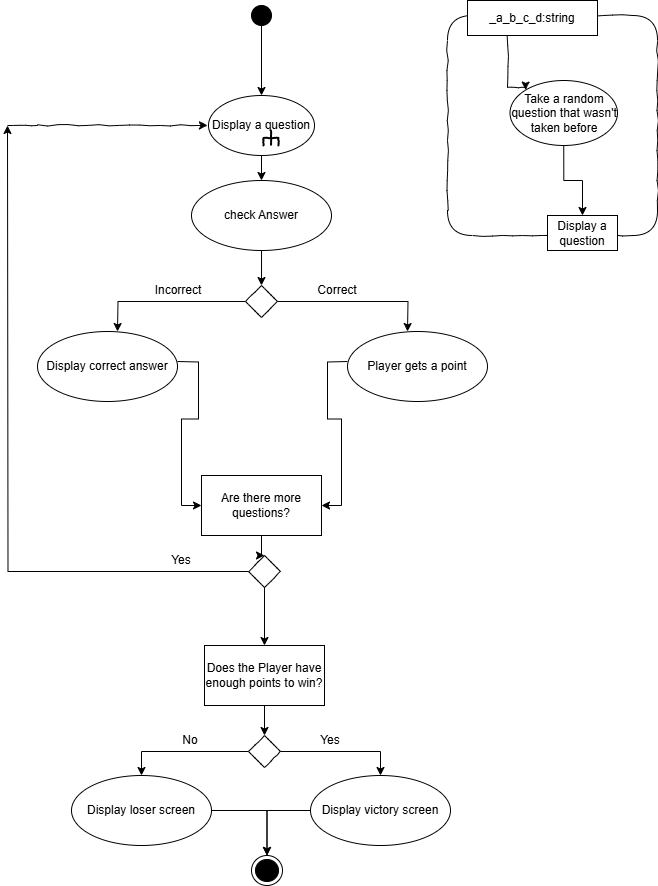

The diagram above was exported from draw.io. Its source (the exported page's mxGraphModel, read from the mxfile embedded in the PNG):
<mxGraphModel dx="868" dy="587" grid="1" gridSize="10" guides="1" tooltips="1" connect="1" arrows="1" fold="1" page="1" pageScale="1" pageWidth="827" pageHeight="1169" math="0" shadow="0">
  <root>
    <mxCell id="0" />
    <mxCell id="1" parent="0" />
    <mxCell id="IsxZa9K5eaozRp2qXtXe-68" style="edgeStyle=orthogonalEdgeStyle;rounded=0;orthogonalLoop=1;jettySize=auto;html=1;entryX=0.5;entryY=0;entryDx=0;entryDy=0;" edge="1" parent="1" source="IsxZa9K5eaozRp2qXtXe-17" target="IsxZa9K5eaozRp2qXtXe-19">
      <mxGeometry relative="1" as="geometry" />
    </mxCell>
    <mxCell id="IsxZa9K5eaozRp2qXtXe-17" value="" style="ellipse;whiteSpace=wrap;html=1;rounded=0;shadow=0;comic=0;labelBackgroundColor=none;strokeColor=#000000;strokeWidth=1;fillColor=#000000;fontFamily=Verdana;fontSize=12;fontColor=#000000;align=center;comic=1" vertex="1" parent="1">
      <mxGeometry x="404" y="30" width="20" height="20" as="geometry" />
    </mxCell>
    <mxCell id="IsxZa9K5eaozRp2qXtXe-69" style="edgeStyle=orthogonalEdgeStyle;rounded=0;orthogonalLoop=1;jettySize=auto;html=1;entryX=0.5;entryY=0;entryDx=0;entryDy=0;" edge="1" parent="1" source="IsxZa9K5eaozRp2qXtXe-19" target="IsxZa9K5eaozRp2qXtXe-51">
      <mxGeometry relative="1" as="geometry" />
    </mxCell>
    <mxCell id="IsxZa9K5eaozRp2qXtXe-19" value="Display a question" style="ellipse;whiteSpace=wrap;html=1;rounded=1;shadow=0;strokeWidth=1;comic=1;" vertex="1" parent="1">
      <mxGeometry x="361" y="120" width="106" height="60" as="geometry" />
    </mxCell>
    <mxCell id="IsxZa9K5eaozRp2qXtXe-20" value="" style="group;rotation=90;" vertex="1" connectable="0" parent="1">
      <mxGeometry x="414" y="150" width="20" height="20" as="geometry" />
    </mxCell>
    <mxCell id="IsxZa9K5eaozRp2qXtXe-21" value="" style="strokeWidth=2;html=1;shape=mxgraph.flowchart.annotation_2;align=left;rounded=1;comic=1;rotation=90;" vertex="1" parent="IsxZa9K5eaozRp2qXtXe-20">
      <mxGeometry x="2" y="5" width="15" height="15" as="geometry" />
    </mxCell>
    <mxCell id="IsxZa9K5eaozRp2qXtXe-22" value="" style="endArrow=none;html=1;entryX=0.508;entryY=0.487;entryPerimeter=0;exitX=1;exitY=0.5;exitPerimeter=0;strokeWidth=2;rounded=0;" edge="1" parent="IsxZa9K5eaozRp2qXtXe-20" source="IsxZa9K5eaozRp2qXtXe-21" target="IsxZa9K5eaozRp2qXtXe-21">
      <mxGeometry width="50" height="50" relative="1" as="geometry">
        <mxPoint x="-46.666666666666664" as="sourcePoint" />
        <mxPoint x="-13.333333333333332" y="50" as="targetPoint" />
      </mxGeometry>
    </mxCell>
    <mxCell id="IsxZa9K5eaozRp2qXtXe-23" value="&lt;div style=&quot;text-align: left&quot;&gt;&lt;span&gt;&amp;nbsp; &amp;nbsp;&amp;nbsp;&lt;/span&gt;&lt;/div&gt;" style="rounded=1;whiteSpace=wrap;html=1;shadow=0;glass=0;comic=1;strokeColor=#000000;labelPosition=center;verticalLabelPosition=middle;align=left;verticalAlign=top;absoluteArcSize=1;arcSize=50;fillColor=none;" vertex="1" parent="1">
      <mxGeometry x="600" y="40" width="210" height="220" as="geometry" />
    </mxCell>
    <mxCell id="IsxZa9K5eaozRp2qXtXe-24" value="_a_b_c_d:string" style="rounded=0;whiteSpace=wrap;html=1;" vertex="1" parent="1">
      <mxGeometry x="620" y="25" width="130" height="35" as="geometry" />
    </mxCell>
    <mxCell id="IsxZa9K5eaozRp2qXtXe-25" value="Display a question" style="rounded=0;whiteSpace=wrap;html=1;" vertex="1" parent="1">
      <mxGeometry x="700" y="240" width="70" height="35" as="geometry" />
    </mxCell>
    <mxCell id="IsxZa9K5eaozRp2qXtXe-43" value="" style="edgeStyle=orthogonalEdgeStyle;rounded=0;orthogonalLoop=1;jettySize=auto;html=1;" edge="1" parent="1" source="IsxZa9K5eaozRp2qXtXe-26" target="IsxZa9K5eaozRp2qXtXe-25">
      <mxGeometry relative="1" as="geometry" />
    </mxCell>
    <mxCell id="IsxZa9K5eaozRp2qXtXe-26" value="Take a random question that wasn't taken before" style="ellipse;whiteSpace=wrap;html=1;rounded=1;shadow=0;strokeWidth=1;comic=1;" vertex="1" parent="1">
      <mxGeometry x="662.5" y="105" width="107.5" height="65" as="geometry" />
    </mxCell>
    <mxCell id="IsxZa9K5eaozRp2qXtXe-27" value="" style="edgeStyle=orthogonalEdgeStyle;rounded=0;html=1;jettySize=auto;orthogonalLoop=1;comic=1;entryX=0;entryY=0;entryDx=0;entryDy=0;" edge="1" parent="1" target="IsxZa9K5eaozRp2qXtXe-26">
      <mxGeometry relative="1" as="geometry">
        <mxPoint x="660" y="60" as="sourcePoint" />
        <mxPoint x="660" y="96" as="targetPoint" />
        <Array as="points">
          <mxPoint x="660" y="112" />
        </Array>
      </mxGeometry>
    </mxCell>
    <mxCell id="IsxZa9K5eaozRp2qXtXe-36" style="edgeStyle=orthogonalEdgeStyle;rounded=0;orthogonalLoop=1;jettySize=auto;html=1;entryX=0.5;entryY=0;entryDx=0;entryDy=0;" edge="1" parent="1" target="IsxZa9K5eaozRp2qXtXe-31">
      <mxGeometry relative="1" as="geometry">
        <mxPoint x="414.02857142857135" y="275" as="sourcePoint" />
      </mxGeometry>
    </mxCell>
    <mxCell id="IsxZa9K5eaozRp2qXtXe-37" style="edgeStyle=orthogonalEdgeStyle;rounded=0;orthogonalLoop=1;jettySize=auto;html=1;entryX=0.5;entryY=0;entryDx=0;entryDy=0;" edge="1" parent="1" source="IsxZa9K5eaozRp2qXtXe-31">
      <mxGeometry relative="1" as="geometry">
        <mxPoint x="270" y="356" as="targetPoint" />
      </mxGeometry>
    </mxCell>
    <mxCell id="IsxZa9K5eaozRp2qXtXe-38" style="edgeStyle=orthogonalEdgeStyle;rounded=0;orthogonalLoop=1;jettySize=auto;html=1;entryX=0.5;entryY=0;entryDx=0;entryDy=0;" edge="1" parent="1" source="IsxZa9K5eaozRp2qXtXe-31">
      <mxGeometry relative="1" as="geometry">
        <mxPoint x="560" y="356" as="targetPoint" />
      </mxGeometry>
    </mxCell>
    <mxCell id="IsxZa9K5eaozRp2qXtXe-31" value="" style="rhombus;whiteSpace=wrap;html=1;rounded=0;shadow=0;glass=0;comic=1;strokeColor=#000000;align=left;" vertex="1" parent="1">
      <mxGeometry x="398" y="310" width="32" height="32" as="geometry" />
    </mxCell>
    <mxCell id="IsxZa9K5eaozRp2qXtXe-42" style="edgeStyle=orthogonalEdgeStyle;rounded=0;orthogonalLoop=1;jettySize=auto;html=1;entryX=1;entryY=0.5;entryDx=0;entryDy=0;" edge="1" parent="1" target="IsxZa9K5eaozRp2qXtXe-39">
      <mxGeometry relative="1" as="geometry">
        <mxPoint x="500" y="386" as="sourcePoint" />
      </mxGeometry>
    </mxCell>
    <mxCell id="IsxZa9K5eaozRp2qXtXe-41" style="edgeStyle=orthogonalEdgeStyle;rounded=0;orthogonalLoop=1;jettySize=auto;html=1;entryX=0;entryY=0.5;entryDx=0;entryDy=0;" edge="1" parent="1" target="IsxZa9K5eaozRp2qXtXe-39">
      <mxGeometry relative="1" as="geometry">
        <mxPoint x="270" y="540" as="targetPoint" />
        <mxPoint x="330" y="386" as="sourcePoint" />
      </mxGeometry>
    </mxCell>
    <mxCell id="IsxZa9K5eaozRp2qXtXe-67" style="edgeStyle=orthogonalEdgeStyle;rounded=0;orthogonalLoop=1;jettySize=auto;html=1;entryX=0.5;entryY=0;entryDx=0;entryDy=0;" edge="1" parent="1" source="IsxZa9K5eaozRp2qXtXe-39" target="IsxZa9K5eaozRp2qXtXe-44">
      <mxGeometry relative="1" as="geometry" />
    </mxCell>
    <mxCell id="IsxZa9K5eaozRp2qXtXe-39" value="Are there more questions?" style="rounded=0;whiteSpace=wrap;html=1;" vertex="1" parent="1">
      <mxGeometry x="354" y="500" width="120" height="60" as="geometry" />
    </mxCell>
    <mxCell id="IsxZa9K5eaozRp2qXtXe-47" style="edgeStyle=orthogonalEdgeStyle;rounded=0;orthogonalLoop=1;jettySize=auto;html=1;" edge="1" parent="1" source="IsxZa9K5eaozRp2qXtXe-44">
      <mxGeometry relative="1" as="geometry">
        <mxPoint x="160" y="150" as="targetPoint" />
      </mxGeometry>
    </mxCell>
    <mxCell id="IsxZa9K5eaozRp2qXtXe-64" style="edgeStyle=orthogonalEdgeStyle;rounded=0;orthogonalLoop=1;jettySize=auto;html=1;entryX=0.5;entryY=0;entryDx=0;entryDy=0;" edge="1" parent="1" source="IsxZa9K5eaozRp2qXtXe-44" target="IsxZa9K5eaozRp2qXtXe-54">
      <mxGeometry relative="1" as="geometry" />
    </mxCell>
    <mxCell id="IsxZa9K5eaozRp2qXtXe-44" value="" style="rhombus;whiteSpace=wrap;html=1;rounded=0;shadow=0;glass=0;comic=1;strokeColor=#000000;align=left;" vertex="1" parent="1">
      <mxGeometry x="401" y="580" width="32" height="32" as="geometry" />
    </mxCell>
    <mxCell id="IsxZa9K5eaozRp2qXtXe-45" value="Correct" style="text;html=1;align=center;verticalAlign=middle;whiteSpace=wrap;rounded=0;" vertex="1" parent="1">
      <mxGeometry x="460" y="300" width="60" height="30" as="geometry" />
    </mxCell>
    <mxCell id="IsxZa9K5eaozRp2qXtXe-46" value="Incorrect" style="text;html=1;align=center;verticalAlign=middle;whiteSpace=wrap;rounded=0;" vertex="1" parent="1">
      <mxGeometry x="301" y="300" width="60" height="30" as="geometry" />
    </mxCell>
    <mxCell id="IsxZa9K5eaozRp2qXtXe-48" value="" style="edgeStyle=orthogonalEdgeStyle;rounded=0;html=1;jettySize=auto;orthogonalLoop=1;comic=1;" edge="1" parent="1">
      <mxGeometry relative="1" as="geometry">
        <mxPoint x="160" y="150" as="sourcePoint" />
        <mxPoint x="360" y="150" as="targetPoint" />
        <Array as="points">
          <mxPoint x="190" y="150" />
          <mxPoint x="190" y="150" />
        </Array>
      </mxGeometry>
    </mxCell>
    <mxCell id="IsxZa9K5eaozRp2qXtXe-49" value="Yes" style="text;html=1;align=center;verticalAlign=middle;whiteSpace=wrap;rounded=0;" vertex="1" parent="1">
      <mxGeometry x="304" y="570" width="60" height="30" as="geometry" />
    </mxCell>
    <mxCell id="IsxZa9K5eaozRp2qXtXe-51" value="check Answer" style="ellipse;whiteSpace=wrap;html=1;rounded=1;shadow=0;strokeWidth=1;comic=1;" vertex="1" parent="1">
      <mxGeometry x="344" y="205" width="140" height="70" as="geometry" />
    </mxCell>
    <mxCell id="IsxZa9K5eaozRp2qXtXe-52" value="Display correct answer" style="ellipse;whiteSpace=wrap;html=1;rounded=1;shadow=0;strokeWidth=1;comic=1;" vertex="1" parent="1">
      <mxGeometry x="190" y="356" width="140" height="70" as="geometry" />
    </mxCell>
    <mxCell id="IsxZa9K5eaozRp2qXtXe-53" value="Player gets a point" style="ellipse;whiteSpace=wrap;html=1;rounded=1;shadow=0;strokeWidth=1;comic=1;" vertex="1" parent="1">
      <mxGeometry x="500" y="356" width="140" height="70" as="geometry" />
    </mxCell>
    <mxCell id="IsxZa9K5eaozRp2qXtXe-56" style="edgeStyle=orthogonalEdgeStyle;rounded=0;orthogonalLoop=1;jettySize=auto;html=1;entryX=0.5;entryY=0;entryDx=0;entryDy=0;" edge="1" parent="1" source="IsxZa9K5eaozRp2qXtXe-54" target="IsxZa9K5eaozRp2qXtXe-55">
      <mxGeometry relative="1" as="geometry" />
    </mxCell>
    <mxCell id="IsxZa9K5eaozRp2qXtXe-54" value="Does the Player have enough points to win?" style="rounded=0;whiteSpace=wrap;html=1;" vertex="1" parent="1">
      <mxGeometry x="357" y="670" width="120" height="60" as="geometry" />
    </mxCell>
    <mxCell id="IsxZa9K5eaozRp2qXtXe-60" style="edgeStyle=orthogonalEdgeStyle;rounded=0;orthogonalLoop=1;jettySize=auto;html=1;entryX=0.5;entryY=0;entryDx=0;entryDy=0;" edge="1" parent="1" source="IsxZa9K5eaozRp2qXtXe-55" target="IsxZa9K5eaozRp2qXtXe-58">
      <mxGeometry relative="1" as="geometry" />
    </mxCell>
    <mxCell id="IsxZa9K5eaozRp2qXtXe-61" style="edgeStyle=orthogonalEdgeStyle;rounded=0;orthogonalLoop=1;jettySize=auto;html=1;entryX=0.5;entryY=0;entryDx=0;entryDy=0;" edge="1" parent="1" source="IsxZa9K5eaozRp2qXtXe-55" target="IsxZa9K5eaozRp2qXtXe-57">
      <mxGeometry relative="1" as="geometry" />
    </mxCell>
    <mxCell id="IsxZa9K5eaozRp2qXtXe-55" value="" style="rhombus;whiteSpace=wrap;html=1;rounded=0;shadow=0;glass=0;comic=1;strokeColor=#000000;align=left;" vertex="1" parent="1">
      <mxGeometry x="401" y="760" width="32" height="32" as="geometry" />
    </mxCell>
    <mxCell id="IsxZa9K5eaozRp2qXtXe-62" style="edgeStyle=orthogonalEdgeStyle;rounded=0;orthogonalLoop=1;jettySize=auto;html=1;" edge="1" parent="1" source="IsxZa9K5eaozRp2qXtXe-57" target="IsxZa9K5eaozRp2qXtXe-59">
      <mxGeometry relative="1" as="geometry" />
    </mxCell>
    <mxCell id="IsxZa9K5eaozRp2qXtXe-57" value="Display loser screen" style="ellipse;whiteSpace=wrap;html=1;rounded=1;shadow=0;strokeWidth=1;comic=1;" vertex="1" parent="1">
      <mxGeometry x="224" y="800" width="140" height="70" as="geometry" />
    </mxCell>
    <mxCell id="IsxZa9K5eaozRp2qXtXe-63" style="edgeStyle=orthogonalEdgeStyle;rounded=0;orthogonalLoop=1;jettySize=auto;html=1;entryX=0.5;entryY=0;entryDx=0;entryDy=0;" edge="1" parent="1" source="IsxZa9K5eaozRp2qXtXe-58" target="IsxZa9K5eaozRp2qXtXe-59">
      <mxGeometry relative="1" as="geometry" />
    </mxCell>
    <mxCell id="IsxZa9K5eaozRp2qXtXe-58" value="Display victory screen" style="ellipse;whiteSpace=wrap;html=1;rounded=1;shadow=0;strokeWidth=1;comic=1;" vertex="1" parent="1">
      <mxGeometry x="463" y="800" width="140" height="70" as="geometry" />
    </mxCell>
    <mxCell id="IsxZa9K5eaozRp2qXtXe-59" value="" style="ellipse;html=1;shape=endState;fillColor=#000000;strokeColor=#000000;comic=1" vertex="1" parent="1">
      <mxGeometry x="404" y="880" width="31" height="30" as="geometry" />
    </mxCell>
    <mxCell id="IsxZa9K5eaozRp2qXtXe-65" value="Yes" style="text;html=1;align=center;verticalAlign=middle;whiteSpace=wrap;rounded=0;" vertex="1" parent="1">
      <mxGeometry x="453" y="750" width="60" height="30" as="geometry" />
    </mxCell>
    <mxCell id="IsxZa9K5eaozRp2qXtXe-66" value="No" style="text;html=1;align=center;verticalAlign=middle;whiteSpace=wrap;rounded=0;" vertex="1" parent="1">
      <mxGeometry x="313" y="750" width="60" height="30" as="geometry" />
    </mxCell>
  </root>
</mxGraphModel>